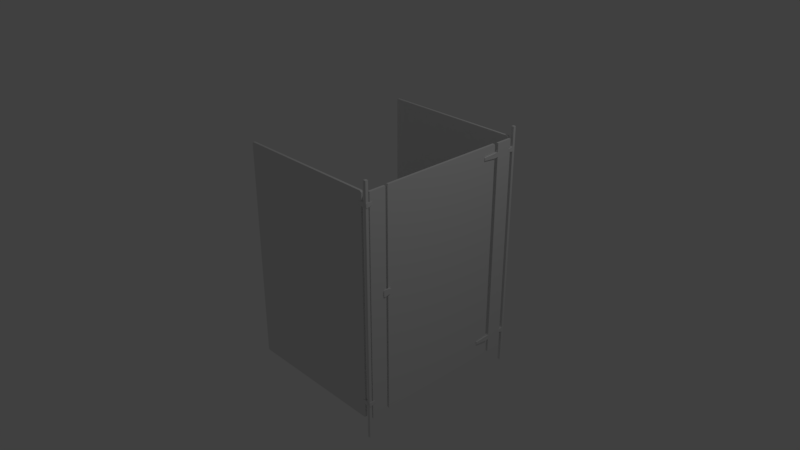 # Source: Stall.blend  (saved by Blender 2.78.0; exported with 4.5.12 LTS)
import bpy
from mathutils import Matrix  # noqa: F401  (used for matrix-valued properties, if any)

bpy.ops.wm.read_factory_settings(use_empty=True)
scene = bpy.context.scene
scene.name = 'Scene'

# ---- collections
col_collection_1 = bpy.data.collections.new('Collection 1'); scene.collection.children.link(col_collection_1)

# ---- materials (node trees are filled in below, after node groups)
mat_material = bpy.data.materials.new('Material')
mat_material.alpha_threshold = 0.0
mat_material.use_transparent_shadow = False
mat_material.roughness = 0.5
mat_material.line_color = (0.0, 0.0, 0.0, 1.0)
mat_material_002 = bpy.data.materials.new('Material.002')
mat_material_002.alpha_threshold = 0.0
mat_material_002.use_transparent_shadow = False
mat_material_002.roughness = 0.5
mat_material_002.line_color = (0.0, 0.0, 0.0, 1.0)

# ---- material node trees

# ---- world
world_world = bpy.data.worlds.new('World'); scene.world = world_world
world_world.color = (0.05088, 0.05088, 0.05088)
world_world.use_sun_shadow = False
world_world.sun_shadow_jitter_overblur = 0.0
world_world.cycles.sampling_method = 'MANUAL'

# ---- cameras
cam_camera = bpy.data.cameras.new('Camera')
cam_camera.clip_end = 100.0
cam_camera.lens = 35.0
cam_camera.sensor_width = 32.0
cam_camera.sensor_height = 18.0
cam_camera.ortho_scale = 7.314
cam_camera.dof.focus_distance = 0.0
cam_camera.dof.aperture_fstop = 128.0

# ---- lights
light_lamp = bpy.data.lights.new('Lamp', 'POINT')
light_lamp.transmission_factor = 0.0
light_lamp.cutoff_distance = 30.0
light_lamp.energy = 100.0
light_lamp.shadow_buffer_clip_start = 1.001
light_lamp.shadow_soft_size = 0.1
light_lamp.shadow_maximum_resolution = 0.006
light_lamp.use_absolute_resolution = True

# ---- meshes
me_cube_017 = bpy.data.meshes.new('Cube.017')
me_cube_017.from_pydata([(-1.0, -1.0, -0.5673), (-1.0, -1.0, 0.5673), (-1.0, 1.0, -0.5673), (-1.0, 1.0, 0.5673), (0.4945, -1.395, -0.8907), (1.0, -1.395, -0.4828), (0.6254, -1.395, -0.9013), (0.7473, -1.395, -0.876), (0.852, -1.395, -0.8165), (0.9323, -1.395, -0.7268), (0.9828, -1.395, -0.613), (1.0, -1.395, 0.4828), (0.4945, -1.395, 0.8907), (0.9828, -1.395, 0.613), (0.9323, -1.395, 0.7268), (0.852, -1.395, 0.8165), (0.7473, -1.395, 0.876), (0.6254, -1.395, 0.9013), (1.0, 1.395, -0.4828), (0.4945, 1.395, -0.8907), (0.9828, 1.395, -0.613), (0.9323, 1.395, -0.7268), (0.852, 1.395, -0.8165), (0.7473, 1.395, -0.876), (0.6254, 1.395, -0.9013), (0.4945, 1.395, 0.8907), (1.0, 1.395, 0.4828), (0.6254, 1.395, 0.9013), (0.7473, 1.395, 0.876), (0.852, 1.395, 0.8165), (0.9323, 1.395, 0.7268), (0.9828, 1.395, 0.613)], [], [(0, 1, 3, 2), (4, 6, 7, 8, 9, 10, 5, 11, 13, 14, 15, 16, 17, 12, 1, 0), (2, 19, 4, 0), (25, 3, 1, 12), (2, 3, 25, 27, 28, 29, 30, 31, 26, 18, 20, 21, 22, 23, 24, 19), (4, 19, 24, 6), (6, 24, 23, 7), (7, 23, 22, 8), (8, 22, 21, 9), (9, 21, 20, 10), (10, 20, 18, 5), (25, 12, 17, 27), (27, 17, 16, 28), (28, 16, 15, 29), (29, 15, 14, 30), (30, 14, 13, 31), (31, 13, 11, 26), (18, 26, 11, 5)])
me_cube_017.use_remesh_preserve_volume = False
me_cube_017.use_remesh_preserve_attributes = False
me_cube_017.use_mirror_vertex_groups = False
me_cube_017.update()
me_cube_016 = bpy.data.meshes.new('Cube.016')
me_cube_016.from_pydata([(1.0, 0.9878, -0.9878), (0.9878, 0.9878, -1.0), (0.9878, 1.0, -0.9878), (1.0, -0.9878, -0.9878), (0.9878, -1.0, -0.9878), (0.9878, -0.9878, -1.0), (-0.9878, -1.0, -0.9878), (-1.0, -0.9878, -0.9878), (-0.9878, -0.9878, -1.0), (-0.9878, 1.0, -0.9878), (-0.9878, 0.9878, -1.0), (-1.0, 0.9878, -0.9878), (0.9878, 1.0, 0.9878), (0.9878, 0.9878, 1.0), (1.0, 0.9878, 0.9878), (0.9878, -1.0, 0.9878), (1.0, -0.9878, 0.9878), (0.9878, -0.9878, 1.0), (-1.0, -0.9878, 0.9878), (-0.9878, -1.0, 0.9878), (-0.9878, -0.9878, 1.0), (-1.0, 0.9878, 0.9878), (-0.9878, 0.9878, 1.0), (-0.9878, 1.0, 0.9878)], [], [(12, 2, 9, 23), (4, 15, 19, 6), (7, 18, 21, 11), (13, 22, 20, 17), (0, 14, 16, 3), (0, 1, 2), (3, 4, 5), (6, 7, 8), (9, 10, 11), (12, 13, 14), (15, 16, 17), (18, 19, 20), (21, 22, 23), (0, 3, 5, 1), (1, 10, 9, 2), (2, 12, 14, 0), (4, 6, 8, 5), (3, 16, 15, 4), (7, 11, 10, 8), (6, 19, 18, 7), (11, 21, 23, 9), (13, 17, 16, 14), (12, 23, 22, 13), (17, 20, 19, 15), (20, 22, 21, 18), (1, 5, 8, 10)])
me_cube_016.materials.append(mat_material)
me_cube_016.use_remesh_preserve_volume = False
me_cube_016.use_remesh_preserve_attributes = False
me_cube_016.use_mirror_vertex_groups = False
me_cube_016.update()
me_cube_015 = bpy.data.meshes.new('Cube.015')
me_cube_015.from_pydata([(-1.0, -1.0, -0.5673), (-1.0, -1.0, 0.5673), (-1.0, 1.0, -0.5673), (-1.0, 1.0, 0.5673), (0.4945, -1.395, -0.8907), (1.0, -1.395, -0.4828), (0.6254, -1.395, -0.9013), (0.7473, -1.395, -0.876), (0.852, -1.395, -0.8165), (0.9323, -1.395, -0.7268), (0.9828, -1.395, -0.613), (1.0, -1.395, 0.4828), (0.4945, -1.395, 0.8907), (0.9828, -1.395, 0.613), (0.9323, -1.395, 0.7268), (0.852, -1.395, 0.8165), (0.7473, -1.395, 0.876), (0.6254, -1.395, 0.9013), (1.0, 1.395, -0.4828), (0.4945, 1.395, -0.8907), (0.9828, 1.395, -0.613), (0.9323, 1.395, -0.7268), (0.852, 1.395, -0.8165), (0.7473, 1.395, -0.876), (0.6254, 1.395, -0.9013), (0.4945, 1.395, 0.8907), (1.0, 1.395, 0.4828), (0.6254, 1.395, 0.9013), (0.7473, 1.395, 0.876), (0.852, 1.395, 0.8165), (0.9323, 1.395, 0.7268), (0.9828, 1.395, 0.613)], [], [(0, 1, 3, 2), (4, 6, 7, 8, 9, 10, 5, 11, 13, 14, 15, 16, 17, 12, 1, 0), (2, 19, 4, 0), (25, 3, 1, 12), (2, 3, 25, 27, 28, 29, 30, 31, 26, 18, 20, 21, 22, 23, 24, 19), (4, 19, 24, 6), (6, 24, 23, 7), (7, 23, 22, 8), (8, 22, 21, 9), (9, 21, 20, 10), (10, 20, 18, 5), (25, 12, 17, 27), (27, 17, 16, 28), (28, 16, 15, 29), (29, 15, 14, 30), (30, 14, 13, 31), (31, 13, 11, 26), (18, 26, 11, 5)])
me_cube_015.use_remesh_preserve_volume = False
me_cube_015.use_remesh_preserve_attributes = False
me_cube_015.use_mirror_vertex_groups = False
me_cube_015.update()
me_cube_014 = bpy.data.meshes.new('Cube.014')
me_cube_014.from_pydata([(-1.0, -1.0, -0.5673), (-1.0, -1.0, 0.5673), (-1.0, 1.0, -0.5673), (-1.0, 1.0, 0.5673), (0.4945, -1.395, -0.8907), (1.0, -1.395, -0.4828), (0.6254, -1.395, -0.9013), (0.7473, -1.395, -0.876), (0.852, -1.395, -0.8165), (0.9323, -1.395, -0.7268), (0.9828, -1.395, -0.613), (1.0, -1.395, 0.4828), (0.4945, -1.395, 0.8907), (0.9828, -1.395, 0.613), (0.9323, -1.395, 0.7268), (0.852, -1.395, 0.8165), (0.7473, -1.395, 0.876), (0.6254, -1.395, 0.9013), (1.0, 1.395, -0.4828), (0.4945, 1.395, -0.8907), (0.9828, 1.395, -0.613), (0.9323, 1.395, -0.7268), (0.852, 1.395, -0.8165), (0.7473, 1.395, -0.876), (0.6254, 1.395, -0.9013), (0.4945, 1.395, 0.8907), (1.0, 1.395, 0.4828), (0.6254, 1.395, 0.9013), (0.7473, 1.395, 0.876), (0.852, 1.395, 0.8165), (0.9323, 1.395, 0.7268), (0.9828, 1.395, 0.613)], [], [(0, 1, 3, 2), (4, 6, 7, 8, 9, 10, 5, 11, 13, 14, 15, 16, 17, 12, 1, 0), (2, 19, 4, 0), (25, 3, 1, 12), (2, 3, 25, 27, 28, 29, 30, 31, 26, 18, 20, 21, 22, 23, 24, 19), (4, 19, 24, 6), (6, 24, 23, 7), (7, 23, 22, 8), (8, 22, 21, 9), (9, 21, 20, 10), (10, 20, 18, 5), (25, 12, 17, 27), (27, 17, 16, 28), (28, 16, 15, 29), (29, 15, 14, 30), (30, 14, 13, 31), (31, 13, 11, 26), (18, 26, 11, 5)])
me_cube_014.use_remesh_preserve_volume = False
me_cube_014.use_remesh_preserve_attributes = False
me_cube_014.use_mirror_vertex_groups = False
me_cube_014.update()
me_cube_013 = bpy.data.meshes.new('Cube.013')
me_cube_013.from_pydata([(-1.0, -1.0, -0.5673), (-1.0, -1.0, 0.5673), (-1.0, 1.0, -0.5673), (-1.0, 1.0, 0.5673), (0.4945, -1.395, -0.8907), (1.0, -1.395, -0.4828), (0.6254, -1.395, -0.9013), (0.7473, -1.395, -0.876), (0.852, -1.395, -0.8165), (0.9323, -1.395, -0.7268), (0.9828, -1.395, -0.613), (1.0, -1.395, 0.4828), (0.4945, -1.395, 0.8907), (0.9828, -1.395, 0.613), (0.9323, -1.395, 0.7268), (0.852, -1.395, 0.8165), (0.7473, -1.395, 0.876), (0.6254, -1.395, 0.9013), (1.0, 1.395, -0.4828), (0.4945, 1.395, -0.8907), (0.9828, 1.395, -0.613), (0.9323, 1.395, -0.7268), (0.852, 1.395, -0.8165), (0.7473, 1.395, -0.876), (0.6254, 1.395, -0.9013), (0.4945, 1.395, 0.8907), (1.0, 1.395, 0.4828), (0.6254, 1.395, 0.9013), (0.7473, 1.395, 0.876), (0.852, 1.395, 0.8165), (0.9323, 1.395, 0.7268), (0.9828, 1.395, 0.613)], [], [(0, 1, 3, 2), (4, 6, 7, 8, 9, 10, 5, 11, 13, 14, 15, 16, 17, 12, 1, 0), (2, 19, 4, 0), (25, 3, 1, 12), (2, 3, 25, 27, 28, 29, 30, 31, 26, 18, 20, 21, 22, 23, 24, 19), (4, 19, 24, 6), (6, 24, 23, 7), (7, 23, 22, 8), (8, 22, 21, 9), (9, 21, 20, 10), (10, 20, 18, 5), (25, 12, 17, 27), (27, 17, 16, 28), (28, 16, 15, 29), (29, 15, 14, 30), (30, 14, 13, 31), (31, 13, 11, 26), (18, 26, 11, 5)])
me_cube_013.use_remesh_preserve_volume = False
me_cube_013.use_remesh_preserve_attributes = False
me_cube_013.use_mirror_vertex_groups = False
me_cube_013.update()
me_cube_012 = bpy.data.meshes.new('Cube.012')
me_cube_012.from_pydata([(-1.0, -1.0, -0.5673), (-1.0, -1.0, 0.5673), (-1.0, 1.0, -0.5673), (-1.0, 1.0, 0.5673), (0.4945, -1.395, -0.8907), (1.0, -1.395, -0.4828), (0.6254, -1.395, -0.9013), (0.7473, -1.395, -0.876), (0.852, -1.395, -0.8165), (0.9323, -1.395, -0.7268), (0.9828, -1.395, -0.613), (1.0, -1.395, 0.4828), (0.4945, -1.395, 0.8907), (0.9828, -1.395, 0.613), (0.9323, -1.395, 0.7268), (0.852, -1.395, 0.8165), (0.7473, -1.395, 0.876), (0.6254, -1.395, 0.9013), (1.0, 1.395, -0.4828), (0.4945, 1.395, -0.8907), (0.9828, 1.395, -0.613), (0.9323, 1.395, -0.7268), (0.852, 1.395, -0.8165), (0.7473, 1.395, -0.876), (0.6254, 1.395, -0.9013), (0.4945, 1.395, 0.8907), (1.0, 1.395, 0.4828), (0.6254, 1.395, 0.9013), (0.7473, 1.395, 0.876), (0.852, 1.395, 0.8165), (0.9323, 1.395, 0.7268), (0.9828, 1.395, 0.613)], [], [(0, 1, 3, 2), (4, 6, 7, 8, 9, 10, 5, 11, 13, 14, 15, 16, 17, 12, 1, 0), (2, 19, 4, 0), (25, 3, 1, 12), (2, 3, 25, 27, 28, 29, 30, 31, 26, 18, 20, 21, 22, 23, 24, 19), (4, 19, 24, 6), (6, 24, 23, 7), (7, 23, 22, 8), (8, 22, 21, 9), (9, 21, 20, 10), (10, 20, 18, 5), (25, 12, 17, 27), (27, 17, 16, 28), (28, 16, 15, 29), (29, 15, 14, 30), (30, 14, 13, 31), (31, 13, 11, 26), (18, 26, 11, 5)])
me_cube_012.use_remesh_preserve_volume = False
me_cube_012.use_remesh_preserve_attributes = False
me_cube_012.use_mirror_vertex_groups = False
me_cube_012.update()
me_cube_011 = bpy.data.meshes.new('Cube.011')
me_cube_011.from_pydata([(1.0, 0.9878, -0.9878), (0.9878, 0.9878, -1.0), (0.9878, 1.0, -0.9878), (1.0, -0.9878, -0.9878), (0.9878, -1.0, -0.9878), (0.9878, -0.9878, -1.0), (-0.9878, -1.0, -0.9878), (-1.0, -0.9878, -0.9878), (-0.9878, -0.9878, -1.0), (-0.9878, 1.0, -0.9878), (-0.9878, 0.9878, -1.0), (-1.0, 0.9878, -0.9878), (0.9878, 1.0, 0.9878), (0.9878, 0.9878, 1.0), (1.0, 0.9878, 0.9878), (0.9878, -1.0, 0.9878), (1.0, -0.9878, 0.9878), (0.9878, -0.9878, 1.0), (-1.0, -0.9878, 0.9878), (-0.9878, -1.0, 0.9878), (-0.9878, -0.9878, 1.0), (-1.0, 0.9878, 0.9878), (-0.9878, 0.9878, 1.0), (-0.9878, 1.0, 0.9878)], [], [(12, 2, 9, 23), (4, 15, 19, 6), (7, 18, 21, 11), (13, 22, 20, 17), (0, 14, 16, 3), (0, 1, 2), (3, 4, 5), (6, 7, 8), (9, 10, 11), (12, 13, 14), (15, 16, 17), (18, 19, 20), (21, 22, 23), (0, 3, 5, 1), (1, 10, 9, 2), (2, 12, 14, 0), (4, 6, 8, 5), (3, 16, 15, 4), (7, 11, 10, 8), (6, 19, 18, 7), (11, 21, 23, 9), (13, 17, 16, 14), (12, 23, 22, 13), (17, 20, 19, 15), (20, 22, 21, 18), (1, 5, 8, 10)])
me_cube_011.materials.append(mat_material_002)
me_cube_011.use_remesh_preserve_volume = False
me_cube_011.use_remesh_preserve_attributes = False
me_cube_011.use_mirror_vertex_groups = False
me_cube_011.update()
me_cube_010 = bpy.data.meshes.new('Cube.010')
me_cube_010.from_pydata([(-1.0, -1.0, -0.5673), (-1.0, -1.0, 0.5673), (-1.0, 1.0, -0.5673), (-1.0, 1.0, 0.5673), (0.4945, -1.395, -0.8907), (1.0, -1.395, -0.4828), (0.6254, -1.395, -0.9013), (0.7473, -1.395, -0.876), (0.852, -1.395, -0.8165), (0.9323, -1.395, -0.7268), (0.9828, -1.395, -0.613), (1.0, -1.395, 0.4828), (0.4945, -1.395, 0.8907), (0.9828, -1.395, 0.613), (0.9323, -1.395, 0.7268), (0.852, -1.395, 0.8165), (0.7473, -1.395, 0.876), (0.6254, -1.395, 0.9013), (1.0, 1.395, -0.4828), (0.4945, 1.395, -0.8907), (0.9828, 1.395, -0.613), (0.9323, 1.395, -0.7268), (0.852, 1.395, -0.8165), (0.7473, 1.395, -0.876), (0.6254, 1.395, -0.9013), (0.4945, 1.395, 0.8907), (1.0, 1.395, 0.4828), (0.6254, 1.395, 0.9013), (0.7473, 1.395, 0.876), (0.852, 1.395, 0.8165), (0.9323, 1.395, 0.7268), (0.9828, 1.395, 0.613), (-0.1929, 0.8819, -6.538), (-0.4556, 0.8819, -7.089), (-0.4556, 0.8928, -6.538), (-0.1929, -0.8804, -6.538), (-0.4556, -0.8913, -6.538), (-0.4556, -0.8804, -7.089), (-43.09, -0.8913, -6.538), (-43.35, -0.8804, -6.538), (-43.09, -0.8804, -7.089), (-43.09, 0.8928, -6.538), (-43.09, 0.8819, -7.089), (-43.35, 0.8819, -6.538), (-0.4556, 0.8928, 82.85), (-0.4556, 0.8819, 83.4), (-0.1929, 0.8819, 82.85), (-0.4556, -0.8913, 82.85), (-0.1929, -0.8804, 82.85), (-0.4556, -0.8804, 83.4), (-43.35, -0.8804, 82.85), (-43.09, -0.8913, 82.85), (-43.09, -0.8804, 83.4), (-43.35, 0.8819, 82.85), (-43.09, 0.8819, 83.4), (-43.09, 0.8928, 82.85), (1.608, 1.108, -14.96), (1.608, 1.108, 87.68), (1.608, -1.108, -14.96), (1.608, -1.108, 87.68), (0.7973, 1.108, -14.96), (0.7973, 1.108, 87.68), (0.7973, -1.108, -14.96), (0.7973, -1.108, 87.68), (-1.0, -1.0, 78.41), (-1.0, -1.0, 79.55), (-1.0, 1.0, 78.41), (-1.0, 1.0, 79.55), (0.4945, -1.395, 78.09), (1.0, -1.395, 78.5), (0.6254, -1.395, 78.08), (0.7473, -1.395, 78.1), (0.852, -1.395, 78.16), (0.9323, -1.395, 78.25), (0.9828, -1.395, 78.37), (1.0, -1.395, 79.46), (0.4945, -1.395, 79.87), (0.9828, -1.395, 79.59), (0.9323, -1.395, 79.71), (0.852, -1.395, 79.79), (0.7473, -1.395, 79.85), (0.6254, -1.395, 79.88), (1.0, 1.395, 78.5), (0.4945, 1.395, 78.09), (0.9828, 1.395, 78.37), (0.9323, 1.395, 78.25), (0.852, 1.395, 78.16), (0.7473, 1.395, 78.1), (0.6254, 1.395, 78.08), (0.4945, 1.395, 79.87), (1.0, 1.395, 79.46), (0.6254, 1.395, 79.88), (0.7473, 1.395, 79.85), (0.852, 1.395, 79.79), (0.9323, 1.395, 79.71), (0.9828, 1.395, 79.59)], [], [(0, 1, 3, 2), (4, 6, 7, 8, 9, 10, 5, 11, 13, 14, 15, 16, 17, 12, 1, 0), (2, 19, 4, 0), (25, 3, 1, 12), (2, 3, 25, 27, 28, 29, 30, 31, 26, 18, 20, 21, 22, 23, 24, 19), (4, 19, 24, 6), (6, 24, 23, 7), (7, 23, 22, 8), (8, 22, 21, 9), (9, 21, 20, 10), (10, 20, 18, 5), (25, 12, 17, 27), (27, 17, 16, 28), (28, 16, 15, 29), (29, 15, 14, 30), (30, 14, 13, 31), (31, 13, 11, 26), (18, 26, 11, 5), (44, 34, 41, 55), (36, 47, 51, 38), (39, 50, 53, 43), (45, 54, 52, 49), (32, 46, 48, 35), (32, 33, 34), (35, 36, 37), (38, 39, 40), (41, 42, 43), (44, 45, 46), (47, 48, 49), (50, 51, 52), (53, 54, 55), (32, 35, 37, 33), (33, 42, 41, 34), (34, 44, 46, 32), (36, 38, 40, 37), (35, 48, 47, 36), (39, 43, 42, 40), (38, 51, 50, 39), (43, 53, 55, 41), (45, 49, 48, 46), (44, 55, 54, 45), (49, 52, 51, 47), (52, 54, 53, 50), (33, 37, 40, 42), (56, 57, 59, 58), (58, 59, 63, 62), (62, 63, 61, 60), (60, 61, 57, 56), (58, 62, 60, 56), (63, 59, 57, 61), (64, 65, 67, 66), (68, 70, 71, 72, 73, 74, 69, 75, 77, 78, 79, 80, 81, 76, 65, 64), (66, 83, 68, 64), (89, 67, 65, 76), (66, 67, 89, 91, 92, 93, 94, 95, 90, 82, 84, 85, 86, 87, 88, 83), (68, 83, 88, 70), (70, 88, 87, 71), (71, 87, 86, 72), (72, 86, 85, 73), (73, 85, 84, 74), (74, 84, 82, 69), (89, 76, 81, 91), (91, 81, 80, 92), (92, 80, 79, 93), (93, 79, 78, 94), (94, 78, 77, 95), (95, 77, 75, 90), (82, 90, 75, 69)])
me_cube_010.materials.append(mat_material)
me_cube_010.use_remesh_preserve_volume = False
me_cube_010.use_remesh_preserve_attributes = False
me_cube_010.use_mirror_vertex_groups = False
me_cube_010.update()
me_cube_003 = bpy.data.meshes.new('Cube.003')
me_cube_003.from_pydata([(-1.0, -1.0, -0.5673), (-1.0, -1.0, 0.5673), (-1.0, 1.0, -0.5673), (-1.0, 1.0, 0.5673), (0.4945, -1.395, -0.8907), (1.0, -1.395, -0.4828), (0.6254, -1.395, -0.9013), (0.7473, -1.395, -0.876), (0.852, -1.395, -0.8165), (0.9323, -1.395, -0.7268), (0.9828, -1.395, -0.613), (1.0, -1.395, 0.4828), (0.4945, -1.395, 0.8907), (0.9828, -1.395, 0.613), (0.9323, -1.395, 0.7268), (0.852, -1.395, 0.8165), (0.7473, -1.395, 0.876), (0.6254, -1.395, 0.9013), (1.0, 1.395, -0.4828), (0.4945, 1.395, -0.8907), (0.9828, 1.395, -0.613), (0.9323, 1.395, -0.7268), (0.852, 1.395, -0.8165), (0.7473, 1.395, -0.876), (0.6254, 1.395, -0.9013), (0.4945, 1.395, 0.8907), (1.0, 1.395, 0.4828), (0.6254, 1.395, 0.9013), (0.7473, 1.395, 0.876), (0.852, 1.395, 0.8165), (0.9323, 1.395, 0.7268), (0.9828, 1.395, 0.613)], [], [(0, 1, 3, 2), (4, 6, 7, 8, 9, 10, 5, 11, 13, 14, 15, 16, 17, 12, 1, 0), (2, 19, 4, 0), (25, 3, 1, 12), (2, 3, 25, 27, 28, 29, 30, 31, 26, 18, 20, 21, 22, 23, 24, 19), (4, 19, 24, 6), (6, 24, 23, 7), (7, 23, 22, 8), (8, 22, 21, 9), (9, 21, 20, 10), (10, 20, 18, 5), (25, 12, 17, 27), (27, 17, 16, 28), (28, 16, 15, 29), (29, 15, 14, 30), (30, 14, 13, 31), (31, 13, 11, 26), (18, 26, 11, 5)])
me_cube_003.use_remesh_preserve_volume = False
me_cube_003.use_remesh_preserve_attributes = False
me_cube_003.use_mirror_vertex_groups = False
me_cube_003.update()
me_cube_002 = bpy.data.meshes.new('Cube.002')
me_cube_002.from_pydata([(-1.0, -1.0, -1.0), (-1.0, -1.0, 1.0), (-1.0, 1.0, -1.0), (-1.0, 1.0, 1.0), (1.0, -1.0, -1.0), (1.0, -1.0, 1.0), (1.0, 1.0, -1.0), (1.0, 1.0, 1.0)], [], [(0, 1, 3, 2), (2, 3, 7, 6), (6, 7, 5, 4), (4, 5, 1, 0), (2, 6, 4, 0), (7, 3, 1, 5)])
me_cube_002.use_remesh_preserve_volume = False
me_cube_002.use_remesh_preserve_attributes = False
me_cube_002.use_mirror_vertex_groups = False
me_cube_002.update()
me_cube = bpy.data.meshes.new('Cube')
me_cube.from_pydata([(1.0, 0.9878, -0.9878), (0.9878, 0.9878, -1.0), (0.9878, 1.0, -0.9878), (1.0, -0.9878, -0.9878), (0.9878, -1.0, -0.9878), (0.9878, -0.9878, -1.0), (-0.9878, -1.0, -0.9878), (-1.0, -0.9878, -0.9878), (-0.9878, -0.9878, -1.0), (-0.9878, 1.0, -0.9878), (-0.9878, 0.9878, -1.0), (-1.0, 0.9878, -0.9878), (0.9878, 1.0, 0.9878), (0.9878, 0.9878, 1.0), (1.0, 0.9878, 0.9878), (0.9878, -1.0, 0.9878), (1.0, -0.9878, 0.9878), (0.9878, -0.9878, 1.0), (-1.0, -0.9878, 0.9878), (-0.9878, -1.0, 0.9878), (-0.9878, -0.9878, 1.0), (-1.0, 0.9878, 0.9878), (-0.9878, 0.9878, 1.0), (-0.9878, 1.0, 0.9878)], [], [(12, 2, 9, 23), (4, 15, 19, 6), (7, 18, 21, 11), (13, 22, 20, 17), (0, 14, 16, 3), (0, 1, 2), (3, 4, 5), (6, 7, 8), (9, 10, 11), (12, 13, 14), (15, 16, 17), (18, 19, 20), (21, 22, 23), (0, 3, 5, 1), (1, 10, 9, 2), (2, 12, 14, 0), (4, 6, 8, 5), (3, 16, 15, 4), (7, 11, 10, 8), (6, 19, 18, 7), (11, 21, 23, 9), (13, 17, 16, 14), (12, 23, 22, 13), (17, 20, 19, 15), (20, 22, 21, 18), (1, 5, 8, 10)])
me_cube.materials.append(mat_material)
me_cube.use_remesh_preserve_volume = False
me_cube.use_remesh_preserve_attributes = False
me_cube.use_mirror_vertex_groups = False
me_cube.update()
me_cube_004 = bpy.data.meshes.new('Cube.004')
me_cube_004.from_pydata([(-1.0, -1.0, -0.5673), (-1.0, -1.0, 0.5673), (-1.0, 1.0, -0.5673), (-1.0, 1.0, 0.5673), (0.4945, -1.395, -0.8907), (1.0, -1.395, -0.4828), (0.6254, -1.395, -0.9013), (0.7473, -1.395, -0.876), (0.852, -1.395, -0.8165), (0.9323, -1.395, -0.7268), (0.9828, -1.395, -0.613), (1.0, -1.395, 0.4828), (0.4945, -1.395, 0.8907), (0.9828, -1.395, 0.613), (0.9323, -1.395, 0.7268), (0.852, -1.395, 0.8165), (0.7473, -1.395, 0.876), (0.6254, -1.395, 0.9013), (1.0, 1.395, -0.4828), (0.4945, 1.395, -0.8907), (0.9828, 1.395, -0.613), (0.9323, 1.395, -0.7268), (0.852, 1.395, -0.8165), (0.7473, 1.395, -0.876), (0.6254, 1.395, -0.9013), (0.4945, 1.395, 0.8907), (1.0, 1.395, 0.4828), (0.6254, 1.395, 0.9013), (0.7473, 1.395, 0.876), (0.852, 1.395, 0.8165), (0.9323, 1.395, 0.7268), (0.9828, 1.395, 0.613)], [], [(0, 1, 3, 2), (4, 6, 7, 8, 9, 10, 5, 11, 13, 14, 15, 16, 17, 12, 1, 0), (2, 19, 4, 0), (25, 3, 1, 12), (2, 3, 25, 27, 28, 29, 30, 31, 26, 18, 20, 21, 22, 23, 24, 19), (4, 19, 24, 6), (6, 24, 23, 7), (7, 23, 22, 8), (8, 22, 21, 9), (9, 21, 20, 10), (10, 20, 18, 5), (25, 12, 17, 27), (27, 17, 16, 28), (28, 16, 15, 29), (29, 15, 14, 30), (30, 14, 13, 31), (31, 13, 11, 26), (18, 26, 11, 5)])
me_cube_004.use_remesh_preserve_volume = False
me_cube_004.use_remesh_preserve_attributes = False
me_cube_004.use_mirror_vertex_groups = False
me_cube_004.update()
me_cube_005 = bpy.data.meshes.new('Cube.005')
me_cube_005.from_pydata([(1.0, 0.9878, -0.9878), (0.9878, 0.9878, -1.0), (0.9878, 1.0, -0.9878), (1.0, -0.9878, -0.9878), (0.9878, -1.0, -0.9878), (0.9878, -0.9878, -1.0), (-0.9878, -1.0, -0.9878), (-1.0, -0.9878, -0.9878), (-0.9878, -0.9878, -1.0), (-0.9878, 1.0, -0.9878), (-0.9878, 0.9878, -1.0), (-1.0, 0.9878, -0.9878), (0.9878, 1.0, 0.9878), (0.9878, 0.9878, 1.0), (1.0, 0.9878, 0.9878), (0.9878, -1.0, 0.9878), (1.0, -0.9878, 0.9878), (0.9878, -0.9878, 1.0), (-1.0, -0.9878, 0.9878), (-0.9878, -1.0, 0.9878), (-0.9878, -0.9878, 1.0), (-1.0, 0.9878, 0.9878), (-0.9878, 0.9878, 1.0), (-0.9878, 1.0, 0.9878)], [], [(12, 2, 9, 23), (4, 15, 19, 6), (7, 18, 21, 11), (13, 22, 20, 17), (0, 14, 16, 3), (0, 1, 2), (3, 4, 5), (6, 7, 8), (9, 10, 11), (12, 13, 14), (15, 16, 17), (18, 19, 20), (21, 22, 23), (0, 3, 5, 1), (1, 10, 9, 2), (2, 12, 14, 0), (4, 6, 8, 5), (3, 16, 15, 4), (7, 11, 10, 8), (6, 19, 18, 7), (11, 21, 23, 9), (13, 17, 16, 14), (12, 23, 22, 13), (17, 20, 19, 15), (20, 22, 21, 18), (1, 5, 8, 10)])
me_cube_005.materials.append(mat_material_002)
me_cube_005.use_remesh_preserve_volume = False
me_cube_005.use_remesh_preserve_attributes = False
me_cube_005.use_mirror_vertex_groups = False
me_cube_005.update()
me_cube_006 = bpy.data.meshes.new('Cube.006')
me_cube_006.from_pydata([(-1.0, -1.0, -0.5673), (-1.0, -1.0, 0.5673), (-1.0, 1.0, -0.5673), (-1.0, 1.0, 0.5673), (0.4945, -1.395, -0.8907), (1.0, -1.395, -0.4828), (0.6254, -1.395, -0.9013), (0.7473, -1.395, -0.876), (0.852, -1.395, -0.8165), (0.9323, -1.395, -0.7268), (0.9828, -1.395, -0.613), (1.0, -1.395, 0.4828), (0.4945, -1.395, 0.8907), (0.9828, -1.395, 0.613), (0.9323, -1.395, 0.7268), (0.852, -1.395, 0.8165), (0.7473, -1.395, 0.876), (0.6254, -1.395, 0.9013), (1.0, 1.395, -0.4828), (0.4945, 1.395, -0.8907), (0.9828, 1.395, -0.613), (0.9323, 1.395, -0.7268), (0.852, 1.395, -0.8165), (0.7473, 1.395, -0.876), (0.6254, 1.395, -0.9013), (0.4945, 1.395, 0.8907), (1.0, 1.395, 0.4828), (0.6254, 1.395, 0.9013), (0.7473, 1.395, 0.876), (0.852, 1.395, 0.8165), (0.9323, 1.395, 0.7268), (0.9828, 1.395, 0.613)], [], [(0, 1, 3, 2), (4, 6, 7, 8, 9, 10, 5, 11, 13, 14, 15, 16, 17, 12, 1, 0), (2, 19, 4, 0), (25, 3, 1, 12), (2, 3, 25, 27, 28, 29, 30, 31, 26, 18, 20, 21, 22, 23, 24, 19), (4, 19, 24, 6), (6, 24, 23, 7), (7, 23, 22, 8), (8, 22, 21, 9), (9, 21, 20, 10), (10, 20, 18, 5), (25, 12, 17, 27), (27, 17, 16, 28), (28, 16, 15, 29), (29, 15, 14, 30), (30, 14, 13, 31), (31, 13, 11, 26), (18, 26, 11, 5)])
me_cube_006.use_remesh_preserve_volume = False
me_cube_006.use_remesh_preserve_attributes = False
me_cube_006.use_mirror_vertex_groups = False
me_cube_006.update()
me_cube_007 = bpy.data.meshes.new('Cube.007')
me_cube_007.from_pydata([(-1.0, -1.0, -0.5673), (-1.0, -1.0, 0.5673), (-1.0, 1.0, -0.5673), (-1.0, 1.0, 0.5673), (0.4945, -1.395, -0.8907), (1.0, -1.395, -0.4828), (0.6254, -1.395, -0.9013), (0.7473, -1.395, -0.876), (0.852, -1.395, -0.8165), (0.9323, -1.395, -0.7268), (0.9828, -1.395, -0.613), (1.0, -1.395, 0.4828), (0.4945, -1.395, 0.8907), (0.9828, -1.395, 0.613), (0.9323, -1.395, 0.7268), (0.852, -1.395, 0.8165), (0.7473, -1.395, 0.876), (0.6254, -1.395, 0.9013), (1.0, 1.395, -0.4828), (0.4945, 1.395, -0.8907), (0.9828, 1.395, -0.613), (0.9323, 1.395, -0.7268), (0.852, 1.395, -0.8165), (0.7473, 1.395, -0.876), (0.6254, 1.395, -0.9013), (0.4945, 1.395, 0.8907), (1.0, 1.395, 0.4828), (0.6254, 1.395, 0.9013), (0.7473, 1.395, 0.876), (0.852, 1.395, 0.8165), (0.9323, 1.395, 0.7268), (0.9828, 1.395, 0.613)], [], [(0, 1, 3, 2), (4, 6, 7, 8, 9, 10, 5, 11, 13, 14, 15, 16, 17, 12, 1, 0), (2, 19, 4, 0), (25, 3, 1, 12), (2, 3, 25, 27, 28, 29, 30, 31, 26, 18, 20, 21, 22, 23, 24, 19), (4, 19, 24, 6), (6, 24, 23, 7), (7, 23, 22, 8), (8, 22, 21, 9), (9, 21, 20, 10), (10, 20, 18, 5), (25, 12, 17, 27), (27, 17, 16, 28), (28, 16, 15, 29), (29, 15, 14, 30), (30, 14, 13, 31), (31, 13, 11, 26), (18, 26, 11, 5)])
me_cube_007.use_remesh_preserve_volume = False
me_cube_007.use_remesh_preserve_attributes = False
me_cube_007.use_mirror_vertex_groups = False
me_cube_007.update()

# ---- objects
ob_cube_014 = bpy.data.objects.new('Cube.014', me_cube_017)
ob_cube_009 = bpy.data.objects.new('Cube.009', me_cube_016)
ob_cube_008 = bpy.data.objects.new('Cube.008', me_cube_015)
ob_cube_007 = bpy.data.objects.new('Cube.007', me_cube_014)
ob_cube_013 = bpy.data.objects.new('Cube.013', me_cube_013)
ob_cube_012 = bpy.data.objects.new('Cube.012', me_cube_012)
ob_cube_011 = bpy.data.objects.new('Cube.011', me_cube_011)
ob_cube_010 = bpy.data.objects.new('Cube.010', me_cube_010)
ob_cube_002 = bpy.data.objects.new('Cube.002', me_cube_003)
ob_cube_001 = bpy.data.objects.new('Cube.001', me_cube_002)
ob_cube = bpy.data.objects.new('Cube', me_cube)
ob_lamp = bpy.data.objects.new('Lamp', light_lamp)
ob_camera = bpy.data.objects.new('Camera', cam_camera)
ob_cube_003 = bpy.data.objects.new('Cube.003', me_cube_004)
ob_cube_004 = bpy.data.objects.new('Cube.004', me_cube_005)
ob_cube_005 = bpy.data.objects.new('Cube.005', me_cube_006)
ob_cube_006 = bpy.data.objects.new('Cube.006', me_cube_007)

# ---- transforms, parenting, visibility, modifiers, constraints
ob_cube_014.location = (1.079, -0.6761, 0.1733)
ob_cube_014.rotation_euler = (0.0, -0.0, 4.712)
ob_cube_014.scale = (0.05627, 0.008275, 0.05238)
ob_cube_014.lineart.crease_threshold = 0.0
ob_cube_009.location = (1.054, 0.2328, 0.0)
ob_cube_009.rotation_euler = (0.0, -0.0, 1.571)
ob_cube_009.scale = (0.8836, 0.01513, 1.514)
ob_cube_009.lock_rotations_4d = False
ob_cube_009.empty_display_type = 'ARROWS'
ob_cube_009.lineart.crease_threshold = 0.0
ob_cube_008.location = (1.065, 1.049, 1.366)
ob_cube_008.rotation_euler = (0.0, -0.0, 7.854)
ob_cube_008.scale = (0.1202, 0.01696, 0.03346)
ob_cube_008.lineart.crease_threshold = 0.0
ob_cube_007.location = (1.065, 1.049, -1.277)
ob_cube_007.rotation_euler = (0.0, -0.0, 7.854)
ob_cube_007.scale = (0.1202, 0.01696, 0.03346)
ob_cube_007.lineart.crease_threshold = 0.0
ob_cube_013.location = (1.065, 1.401, -1.277)
ob_cube_013.rotation_euler = (0.0, -0.0, 7.854)
ob_cube_013.scale = (0.04634, 0.01696, 0.03346)
ob_cube_013.lineart.crease_threshold = 0.0
ob_cube_012.location = (1.065, 1.401, 1.366)
ob_cube_012.rotation_euler = (0.0, -0.0, 7.854)
ob_cube_012.scale = (0.04634, 0.01696, 0.03346)
ob_cube_012.lineart.crease_threshold = 0.0
ob_cube_011.location = (1.066, 1.275, 0.0)
ob_cube_011.rotation_euler = (0.0, -0.0, 4.712)
ob_cube_011.scale = (0.1149, 0.01513, 1.514)
ob_cube_011.lock_rotations_4d = False
ob_cube_011.empty_display_type = 'ARROWS'
ob_cube_011.lineart.crease_threshold = 0.0
ob_cube_010.location = (1.009, 1.452, -1.277)
ob_cube_010.scale = (0.04634, 0.01696, 0.03346)
ob_cube_010.lineart.crease_threshold = 0.0
ob_cube_002.location = (1.009, -0.96, 1.366)
ob_cube_002.scale = (0.04634, 0.01696, 0.03346)
ob_cube_002.lineart.crease_threshold = 0.0
ob_cube_001.location = (1.065, -0.96, -0.06014)
ob_cube_001.scale = (-0.01879, -0.01879, 1.717)
ob_cube_001.lineart.crease_threshold = 0.0
ob_cube.location = (0.0, -0.96, 0.0)
ob_cube.scale = (1.0, 0.01513, 1.514)
ob_cube.lock_rotations_4d = False
ob_cube.empty_display_type = 'ARROWS'
ob_cube.lineart.crease_threshold = 0.0
ob_lamp.location = (4.076, 1.005, 5.904)
ob_lamp.rotation_euler = (0.6503, 0.05522, 1.866)
ob_lamp.lock_rotations_4d = False
ob_lamp.empty_display_type = 'ARROWS'
ob_lamp.color = (0.0, 0.0, 0.0, 0.0)
ob_lamp.lineart.crease_threshold = 0.0
ob_camera.location = (7.481, -6.508, 5.344)
ob_camera.rotation_euler = (1.109, 0.0, 0.8149)
ob_camera.lock_rotations_4d = False
ob_camera.empty_display_type = 'ARROWS'
ob_camera.color = (0.0, 0.0, 0.0, 0.0)
ob_camera.display_type = 'WIRE'
ob_camera.lineart.crease_threshold = 0.0
ob_cube_003.location = (1.009, -0.96, -1.277)
ob_cube_003.scale = (0.04634, 0.01696, 0.03346)
ob_cube_003.lineart.crease_threshold = 0.0
ob_cube_004.location = (1.065, -0.8062, 0.0)
ob_cube_004.rotation_euler = (0.0, -0.0, 1.571)
ob_cube_004.scale = (0.1149, 0.01513, 1.514)
ob_cube_004.lock_rotations_4d = False
ob_cube_004.empty_display_type = 'ARROWS'
ob_cube_004.lineart.crease_threshold = 0.0
ob_cube_005.location = (1.066, -0.9323, 1.366)
ob_cube_005.rotation_euler = (0.0, -0.0, 4.712)
ob_cube_005.scale = (0.04634, 0.01696, 0.03346)
ob_cube_005.lineart.crease_threshold = 0.0
ob_cube_006.location = (1.066, -0.9323, -1.277)
ob_cube_006.rotation_euler = (0.0, -0.0, 4.712)
ob_cube_006.scale = (0.04634, 0.01696, 0.03346)
ob_cube_006.lineart.crease_threshold = 0.0

# ---- collection membership
col_collection_1.objects.link(ob_cube_014)
col_collection_1.objects.link(ob_cube_009)
col_collection_1.objects.link(ob_cube_008)
col_collection_1.objects.link(ob_cube_007)
col_collection_1.objects.link(ob_cube_013)
col_collection_1.objects.link(ob_cube_012)
col_collection_1.objects.link(ob_cube_011)
col_collection_1.objects.link(ob_cube_010)
col_collection_1.objects.link(ob_cube_002)
col_collection_1.objects.link(ob_cube_001)
col_collection_1.objects.link(ob_cube)
col_collection_1.objects.link(ob_lamp)
col_collection_1.objects.link(ob_camera)
col_collection_1.objects.link(ob_cube_003)
col_collection_1.objects.link(ob_cube_004)
col_collection_1.objects.link(ob_cube_005)
col_collection_1.objects.link(ob_cube_006)

# ---- scene / render settings (as saved in the file)
scene.camera = ob_camera
scene.frame_start = 1; scene.frame_end = 250; scene.frame_set(1)
scene.render.engine = 'BLENDER_EEVEE_NEXT'
scene.render.resolution_percentage = 50
scene.render.dither_intensity = 0.0
scene.cycles.use_denoising = False
scene.cycles.samples = 128
scene.cycles.sampling_pattern = 'TABULATED_SOBOL'
scene.cycles.light_sampling_threshold = 0.0
scene.cycles.use_adaptive_sampling = False
scene.cycles.use_light_tree = False
scene.cycles.blur_glossy = 0.0
scene.cycles.sample_clamp_indirect = 0.0
scene.view_settings.view_transform = 'Standard'
bpy.context.view_layer.update()
